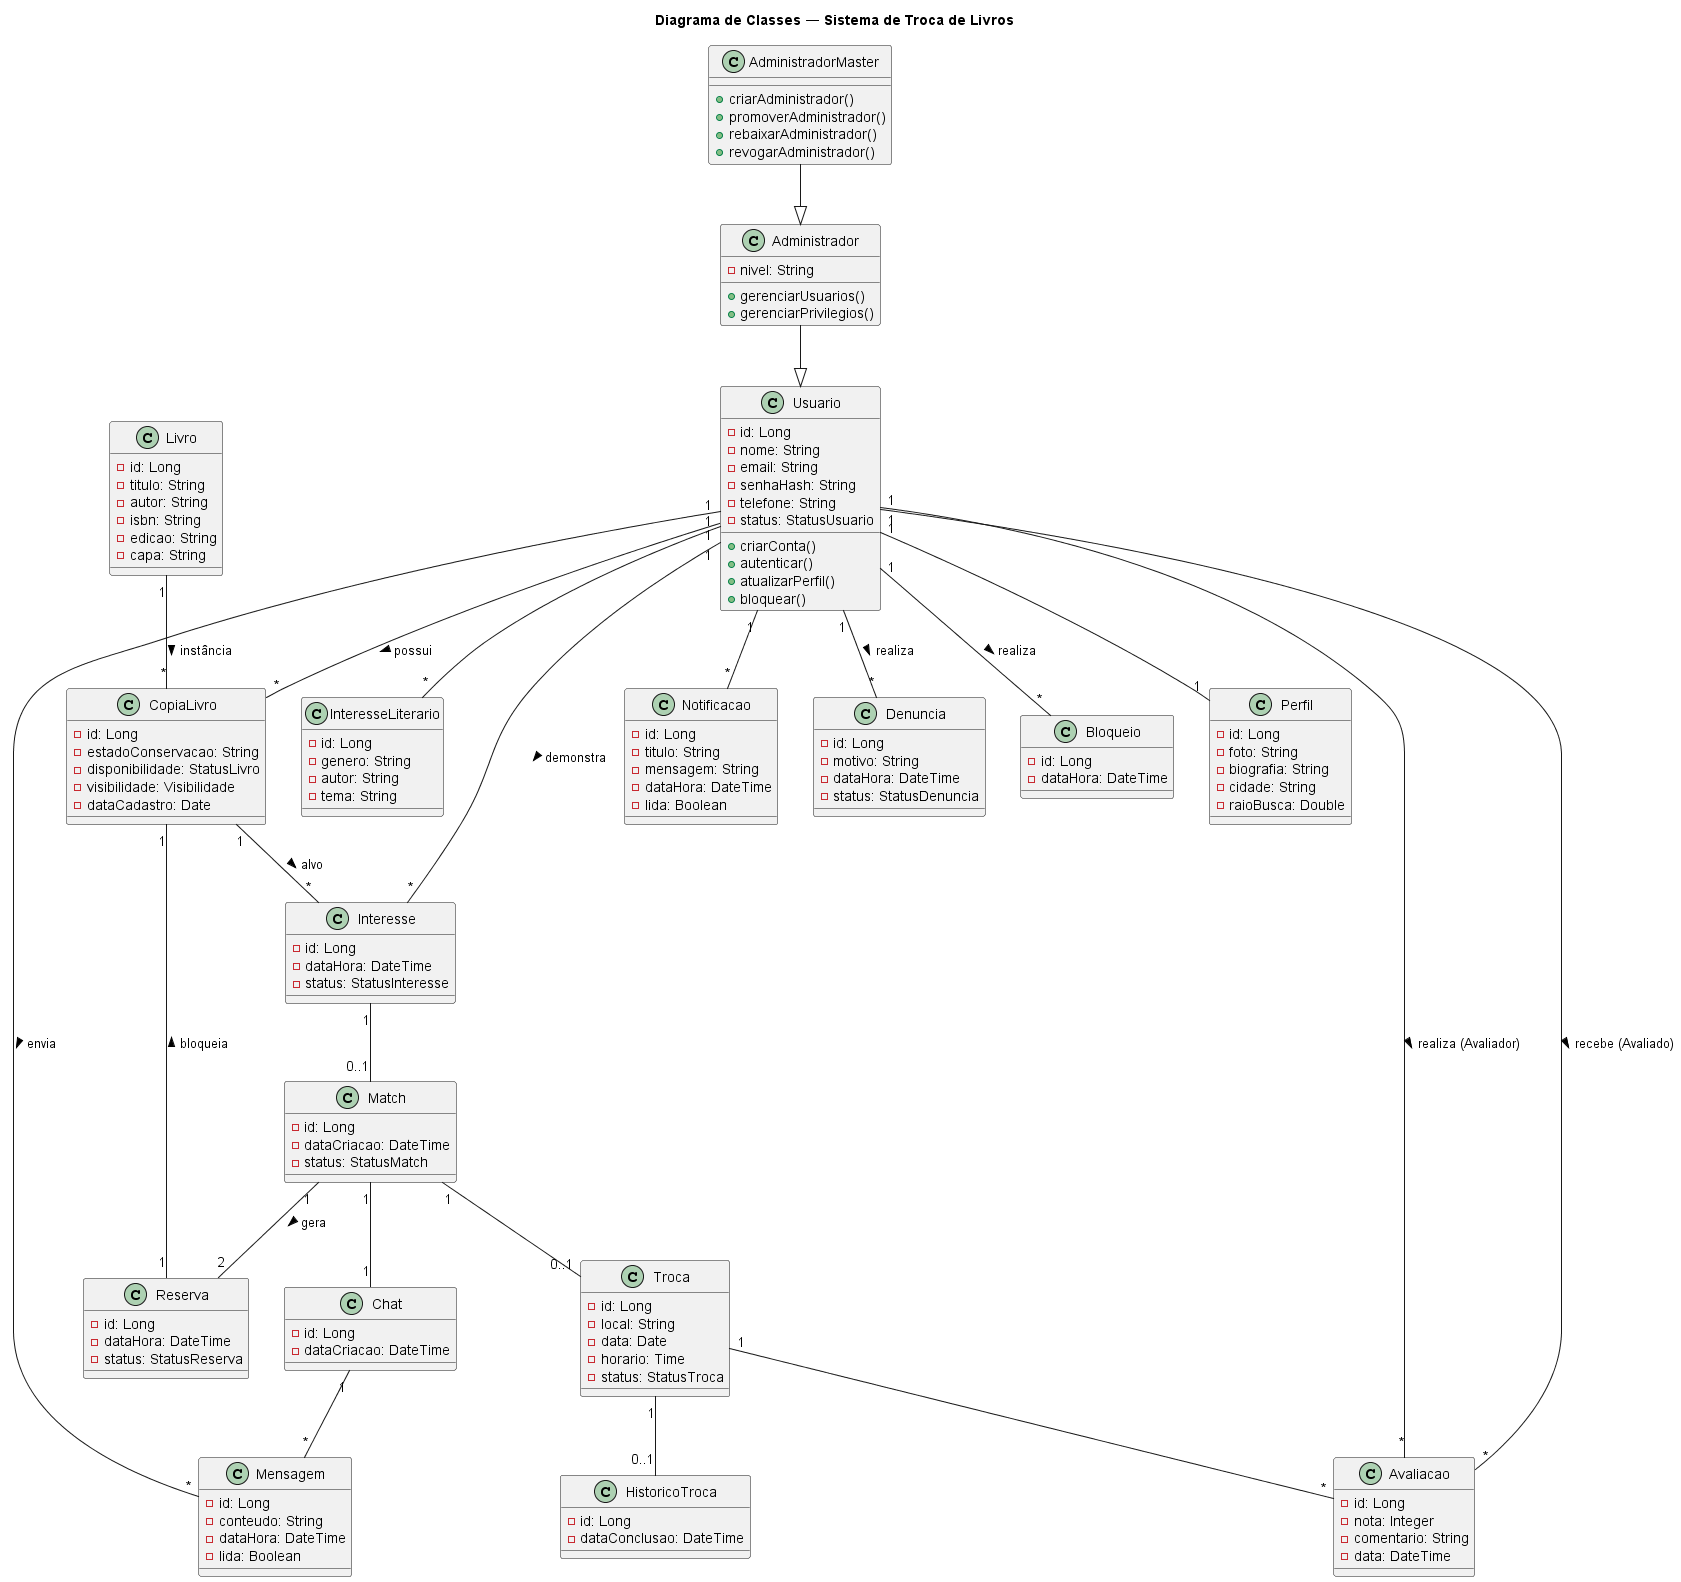

The diagram above was rendered by PlantUML. Its source (embedded in the PNG):
@startuml
title Diagrama de Classes — Sistema de Troca de Livros

class Usuario {
    - id: Long
    - nome: String
    - email: String
    - senhaHash: String
    - telefone: String
    - status: StatusUsuario
    + criarConta()
    + autenticar()
    + atualizarPerfil()
    + bloquear()
}

class Perfil {
    - id: Long
    - foto: String
    - biografia: String
    - cidade: String
    - raioBusca: Double
}

class InteresseLiterario {
    - id: Long
    - genero: String
    - autor: String
    - tema: String
}

class Livro {
    - id: Long
    - titulo: String
    - autor: String
    - isbn: String
    - edicao: String
    - capa: String
}

class CopiaLivro {
    - id: Long
    - estadoConservacao: String
    - disponibilidade: StatusLivro
    - visibilidade: Visibilidade
    - dataCadastro: Date
}

class Interesse {
    - id: Long
    - dataHora: DateTime
    - status: StatusInteresse
}

class Match {
    - id: Long
    - dataCriacao: DateTime
    - status: StatusMatch
}

class Reserva {
    - id: Long
    - dataHora: DateTime
    - status: StatusReserva
}

class Chat {
    - id: Long
    - dataCriacao: DateTime
}

class Mensagem {
    - id: Long
    - conteudo: String
    - dataHora: DateTime
    - lida: Boolean
}

class Troca {
    - id: Long
    - local: String
    - data: Date
    - horario: Time
    - status: StatusTroca
}

class Avaliacao {
    - id: Long
    - nota: Integer
    - comentario: String
    - data: DateTime
}

class Notificacao {
    - id: Long
    - titulo: String
    - mensagem: String
    - dataHora: DateTime
    - lida: Boolean
}

class Denuncia {
    - id: Long
    - motivo: String
    - dataHora: DateTime
    - status: StatusDenuncia
}

class Bloqueio {
    - id: Long
    - dataHora: DateTime
}

class HistoricoTroca {
    - id: Long
    - dataConclusao: DateTime
}

class Administrador {
    - nivel: String
    + gerenciarUsuarios()
    + gerenciarPrivilegios()
}

class AdministradorMaster {
    + criarAdministrador()
    + promoverAdministrador()
    + rebaixarAdministrador()
    + revogarAdministrador()
}

' Relacionamentos
Usuario "1" -- "1" Perfil
Usuario "1" -- "*" InteresseLiterario

Usuario "1" -- "*" CopiaLivro : possui >
Livro "1" -- "*" CopiaLivro : instância >

Usuario "1" -- "*" Interesse : demonstra >
CopiaLivro "1" -- "*" Interesse : alvo >

Interesse "1" -- "0..1" Match

Match "1" -- "2" Reserva : gera >
Reserva "1" -- "1" CopiaLivro : bloqueia >

Match "1" -- "1" Chat
Chat "1" -- "*" Mensagem
Usuario "1" -- "*" Mensagem : envia >

Match "1" -- "0..1" Troca
Troca "1" -- "*" Avaliacao

Usuario "1" -- "*" Avaliacao : realiza (Avaliador) >
Usuario "1" -- "*" Avaliacao : recebe (Avaliado) >

Usuario "1" -- "*" Notificacao

Usuario "1" -- "*" Denuncia : realiza >
Usuario "1" -- "*" Bloqueio : realiza >

Troca "1" -- "0..1" HistoricoTroca

Administrador --|> Usuario
AdministradorMaster --|> Administrador

@enduml